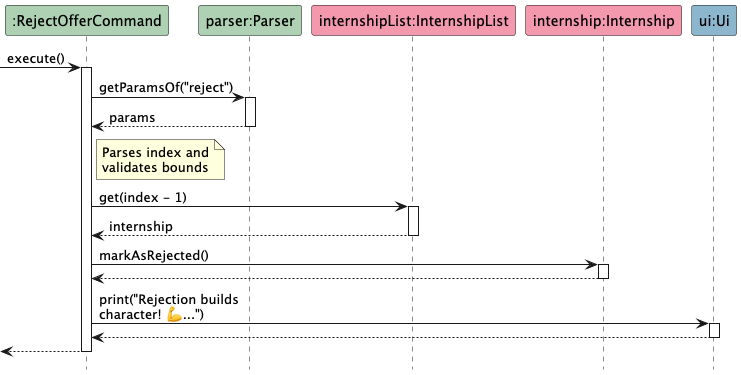

The diagram above was rendered by PlantUML. Its source (embedded in the PNG):
@startuml
hide footbox
skinparam maxMessageSize 150

participant ":RejectOfferCommand" as RejectOfferCommand #ADD1B2
participant "parser:Parser" as Parser #ADD1B2
participant "internshipList:InternshipList" as InternshipList #F498AD
participant "internship:Internship" as Internship #F498AD
participant "ui:Ui" as Ui #8CB6CE

[-> RejectOfferCommand : execute()
activate RejectOfferCommand

RejectOfferCommand -> Parser : getParamsOf("reject")
activate Parser
Parser --> RejectOfferCommand : params
deactivate Parser

note right of RejectOfferCommand
  Parses index and
  validates bounds
end note

RejectOfferCommand -> InternshipList : get(index - 1)
activate InternshipList
InternshipList --> RejectOfferCommand : internship
deactivate InternshipList

RejectOfferCommand -> Internship : markAsRejected()
activate Internship
Internship --> RejectOfferCommand
deactivate Internship

RejectOfferCommand -> Ui : print("Rejection builds character! 💪...")
activate Ui
Ui --> RejectOfferCommand
deactivate Ui

[<-- RejectOfferCommand
deactivate RejectOfferCommand

@enduml